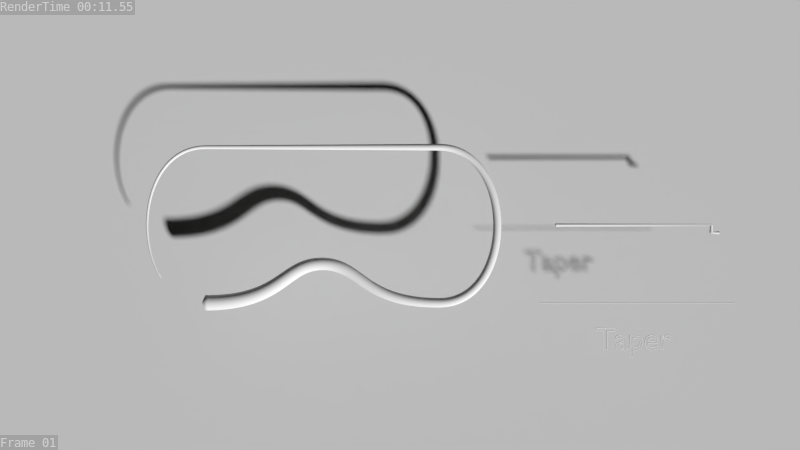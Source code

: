 # Source: EmitPlusTaper.blend  (saved by Blender 2.55.0; exported with 4.5.12 LTS)
import bpy
from mathutils import Matrix  # noqa: F401  (used for matrix-valued properties, if any)

bpy.ops.wm.read_factory_settings(use_empty=True)
scene = bpy.context.scene
scene.name = 'Scene'

# ---- collections
col_collection_1 = bpy.data.collections.new('Collection 1'); scene.collection.children.link(col_collection_1)

# ---- materials (node trees are filled in below, after node groups)
mat_neon = bpy.data.materials.new('Neon')
mat_neon.alpha_threshold = 0.0
mat_neon.use_transparent_shadow = False
mat_neon.diffuse_color = (1.0, 1.0, 1.0, 1.0)
mat_neon.roughness = 0.5
mat_neon.line_color = (0.0, 0.0, 0.0, 1.0)

# ---- material node trees

# ---- world
world_world = bpy.data.worlds.new('World'); scene.world = world_world
world_world.color = (0.0, 0.0, 0.0)
world_world.use_sun_shadow = False
world_world.sun_shadow_jitter_overblur = 0.0
world_world.cycles.sampling_method = 'MANUAL'
world_world.cycles.sample_map_resolution = 256

# ---- cameras
cam_camera_001 = bpy.data.cameras.new('Camera.001')
cam_camera_001.clip_end = 100.0
cam_camera_001.lens = 35.0
cam_camera_001.dof.focus_distance = 0.0
cam_camera_001.dof.aperture_fstop = 128.0

# ---- meshes
me_plane = bpy.data.meshes.new('Plane')
me_plane.from_pydata([(10.0, 10.0, 0.0), (10.0, -10.0, 0.0), (-10.0, -10.0, 0.0), (-10.0, 10.0, 0.0)], [], [(0, 3, 2, 1)])
me_plane.use_remesh_preserve_volume = False
me_plane.use_remesh_preserve_attributes = False
me_plane.use_mirror_vertex_groups = False
me_plane.update()

# ---- curves / text
txt_text = bpy.data.curves.new('Text', 'FONT')
txt_text.dimensions = '2D'
txt_text.body = 'Taper'
txt_text.materials.append(mat_neon)
txt_text.use_path_clamp = True
txt_text.bevel_mode = 'OBJECT'
txt_text.bevel_resolution = 0
txt_text.align_x = 'CENTER'
txt_text.size = 0.4
cu_curvecircle_002 = bpy.data.curves.new('CurveCircle.002', 'CURVE')
cu_curvecircle_002.dimensions = '3D'
_sp = cu_curvecircle_002.splines.new('BEZIER'); _sp.bezier_points.add(3)
_sp.bezier_points.foreach_set('co', [-0.005, 0.0, 0.0, 0.0, 0.005, 0.0, 0.005, 0.0, 0.0, 0.0, -0.005, 0.0])
_sp.bezier_points.foreach_set('handle_left', [-0.005, -0.002761, 0.0, -0.002761, 0.005, 0.0, 0.005, 0.002761, 0.0, 0.002761, -0.005, 0.0])
_sp.bezier_points.foreach_set('handle_right', [-0.005, 0.002761, 0.0, 0.002761, 0.005, 0.0, 0.005, -0.002761, 0.0, -0.002761, -0.005, 0.0])
for _p, _l, _r in zip(_sp.bezier_points, ['AUTO', 'AUTO', 'AUTO', 'AUTO'], ['AUTO', 'AUTO', 'AUTO', 'AUTO']): _p.handle_left_type = _l; _p.handle_right_type = _r
_sp.order_u = 0
_sp.order_v = 0
_sp.use_cyclic_u = True
cu_curvecircle_002.use_path = True
cu_curvecircle_002.use_path_clamp = True
cu_curvecircle_002.bevel_resolution = 0
cu_curvecircle_002.fill_mode = 'HALF'
cu_curve_003 = bpy.data.curves.new('Curve.003', 'CURVE')
cu_curve_003.dimensions = '3D'
_sp = cu_curve_003.splines.new('BEZIER'); _sp.bezier_points.add(1)
_sp.bezier_points.foreach_set('co', [-1.2, 0.0, 0.0, 1.3, 0.0, 0.0])
_sp.bezier_points.foreach_set('handle_left', [-2.033, 0.0, 0.0, 0.4667, 0.0, 0.0])
_sp.bezier_points.foreach_set('handle_right', [-0.3667, 0.0, 0.0, 2.133, 0.0, 0.0])
for _p, _l, _r in zip(_sp.bezier_points, ['VECTOR', 'VECTOR'], ['VECTOR', 'VECTOR']): _p.handle_left_type = _l; _p.handle_right_type = _r
_sp.order_u = 0
_sp.order_v = 0
cu_curve_003.materials.append(mat_neon)
cu_curve_003.use_path = True
cu_curve_003.use_path_clamp = True
cu_curve_003.bevel_mode = 'OBJECT'
cu_curve_003.bevel_resolution = 0
cu_curve_003.fill_mode = 'HALF'
cu_curvecircle_001 = bpy.data.curves.new('CurveCircle.001', 'CURVE')
cu_curvecircle_001.dimensions = '3D'
_sp = cu_curvecircle_001.splines.new('BEZIER'); _sp.bezier_points.add(3)
_sp.bezier_points.foreach_set('co', [-0.02, 0.0, 0.0, 0.0, 0.02, 0.0, 0.02, 0.0, 0.0, 0.0, -0.02, 0.0])
_sp.bezier_points.foreach_set('handle_left', [-0.02, -0.01104, 0.0, -0.01104, 0.02, 0.0, 0.02, 0.01104, 0.0, 0.01104, -0.02, 0.0])
_sp.bezier_points.foreach_set('handle_right', [-0.02, 0.01104, 0.0, 0.01104, 0.02, 0.0, 0.02, -0.01104, 0.0, -0.01104, -0.02, 0.0])
for _p, _l, _r in zip(_sp.bezier_points, ['AUTO', 'AUTO', 'AUTO', 'AUTO'], ['AUTO', 'AUTO', 'AUTO', 'AUTO']): _p.handle_left_type = _l; _p.handle_right_type = _r
_sp.order_u = 0
_sp.order_v = 0
_sp.use_cyclic_u = True
cu_curvecircle_001.use_path = True
cu_curvecircle_001.use_path_clamp = True
cu_curvecircle_001.bevel_resolution = 0
cu_curvecircle_001.fill_mode = 'HALF'
cu_curve_002 = bpy.data.curves.new('Curve.002', 'CURVE')
cu_curve_002.dimensions = '3D'
_sp = cu_curve_002.splines.new('BEZIER'); _sp.bezier_points.add(3)
_sp.bezier_points.foreach_set('co', [-1.0, 1.0, 0.0, 1.0, 1.0, 0.0, 1.0, 0.9, 0.0, 1.1, 0.9, 0.0])
_sp.bezier_points.foreach_set('handle_left', [-1.667, 1.0, 0.0, 0.3333, 1.0, 0.0, 1.0, 0.9333, 0.0, 1.067, 0.9, 0.0])
_sp.bezier_points.foreach_set('handle_right', [-0.3333, 1.0, 0.0, 1.0, 0.9667, 0.0, 1.033, 0.9, 0.0, 1.133, 0.9, 0.0])
for _p, _l, _r in zip(_sp.bezier_points, ['VECTOR', 'VECTOR', 'VECTOR', 'VECTOR'], ['VECTOR', 'FREE', 'VECTOR', 'VECTOR']): _p.handle_left_type = _l; _p.handle_right_type = _r
_sp.order_u = 0
_sp.order_v = 0
cu_curve_002.materials.append(mat_neon)
cu_curve_002.use_path = True
cu_curve_002.use_path_clamp = True
cu_curve_002.bevel_mode = 'OBJECT'
cu_curve_002.bevel_resolution = 0
cu_curve_002.fill_mode = 'HALF'
cu_curve_001 = bpy.data.curves.new('Curve.001', 'CURVE')
cu_curve_001.dimensions = '3D'
_sp = cu_curve_001.splines.new('BEZIER'); _sp.bezier_points.add(3)
_sp.bezier_points.foreach_set('co', [-1.0, 1.0, 0.0, 1.0, 0.1, 0.0, 1.0, 0.0, 0.0, 1.1, 0.0, 0.0])
_sp.bezier_points.foreach_set('handle_left', [-1.667, 1.3, 0.0, 0.3333, 0.4, 0.0, 1.0, 0.03333, 0.0, 1.067, 0.0, 0.0])
_sp.bezier_points.foreach_set('handle_right', [-0.3333, 0.7, 0.0, 1.0, 0.06667, 0.0, 1.033, 0.0, 0.0, 1.133, 0.0, 0.0])
for _p, _l, _r in zip(_sp.bezier_points, ['VECTOR', 'VECTOR', 'VECTOR', 'VECTOR'], ['VECTOR', 'FREE', 'VECTOR', 'VECTOR']): _p.handle_left_type = _l; _p.handle_right_type = _r
_sp.order_u = 0
_sp.order_v = 0
cu_curve_001.use_path = True
cu_curve_001.use_path_clamp = True
cu_curve_001.bevel_resolution = 0
cu_curve_001.fill_mode = 'HALF'
cu_curvecircle = bpy.data.curves.new('CurveCircle', 'CURVE')
cu_curvecircle.dimensions = '3D'
_sp = cu_curvecircle.splines.new('BEZIER'); _sp.bezier_points.add(3)
_sp.bezier_points.foreach_set('co', [-0.1, 0.0, 0.0, 0.0, 0.1, 0.0, 0.1, 0.0, 0.0, 0.0, -0.1, 0.0])
_sp.bezier_points.foreach_set('handle_left', [-0.1, -0.05521, 0.0, -0.05521, 0.1, 0.0, 0.1, 0.05521, 0.0, 0.05521, -0.1, 0.0])
_sp.bezier_points.foreach_set('handle_right', [-0.1, 0.05521, 0.0, 0.05521, 0.1, 0.0, 0.1, -0.05521, 0.0, -0.05521, -0.1, 0.0])
for _p, _l, _r in zip(_sp.bezier_points, ['AUTO', 'AUTO', 'AUTO', 'AUTO'], ['AUTO', 'AUTO', 'AUTO', 'AUTO']): _p.handle_left_type = _l; _p.handle_right_type = _r
_sp.order_u = 0
_sp.order_v = 0
_sp.use_cyclic_u = True
cu_curvecircle.use_path = True
cu_curvecircle.use_path_clamp = True
cu_curvecircle.bevel_resolution = 0
cu_curvecircle.fill_mode = 'HALF'
cu_curve = bpy.data.curves.new('Curve', 'CURVE')
cu_curve.dimensions = '3D'
_sp = cu_curve.splines.new('BEZIER'); _sp.bezier_points.add(4)
_sp.bezier_points.foreach_set('co', [0.0, -0.5, 0.0, 1.5, -1.0, 0.0, 1.5, 1.0, 0.0, -1.5, 1.0, 0.0, -1.5, -1.0, 0.0])
_sp.bezier_points.foreach_set('handle_left', [-0.5, -0.5, 0.0, 0.5, -1.0, 0.0, 2.5, 1.0, 0.0, -0.5, 1.0, 0.0, -2.5, -1.0, 0.0])
_sp.bezier_points.foreach_set('handle_right', [0.5, -0.5, 0.0, 2.5, -1.0, 0.0, 0.5, 1.0, 0.0, -2.5, 1.0, 0.0, -0.5, -1.0, 0.0])
for _p, _l, _r in zip(_sp.bezier_points, ['ALIGNED', 'ALIGNED', 'ALIGNED', 'ALIGNED', 'ALIGNED'], ['ALIGNED', 'ALIGNED', 'ALIGNED', 'ALIGNED', 'ALIGNED']): _p.handle_left_type = _l; _p.handle_right_type = _r
_sp.order_u = 0
_sp.order_v = 0
_sp.use_cyclic_u = True
cu_curve.materials.append(mat_neon)
cu_curve.use_path = True
cu_curve.use_path_clamp = True
cu_curve.bevel_mode = 'OBJECT'
cu_curve.bevel_resolution = 0
cu_curve.render_resolution_u = 64
cu_curve.fill_mode = 'HALF'

# ---- objects
ob_text = bpy.data.objects.new('Text', txt_text)
ob_curvecircle_002 = bpy.data.objects.new('CurveCircle.002', cu_curvecircle_002)
ob_curve_003 = bpy.data.objects.new('Curve.003', cu_curve_003)
ob_curvecircle_001 = bpy.data.objects.new('CurveCircle.001', cu_curvecircle_001)
ob_empty = bpy.data.objects.new('Empty', None)
ob_curve_002 = bpy.data.objects.new('Curve.002', cu_curve_002)
ob_curve_001 = bpy.data.objects.new('Curve.001', cu_curve_001)
ob_curvecircle = bpy.data.objects.new('CurveCircle', cu_curvecircle)
ob_curve = bpy.data.objects.new('Curve', cu_curve)
ob_plane = bpy.data.objects.new('Plane', me_plane)
ob_camera = bpy.data.objects.new('Camera', cam_camera_001)

# ---- transforms, parenting, visibility, modifiers, constraints
ob_text.location = (3.0, -1.6, 0.0)
ob_text.empty_display_type = 'ARROWS'
ob_text.lineart.crease_threshold = 0.0
ob_curvecircle_002.location = (20.0, 0.7, 0.0)
ob_curvecircle_002.empty_display_type = 'ARROWS'
ob_curvecircle_002.lineart.crease_threshold = 0.0
ob_curve_003.location = (3.0, -1.0, 0.0)
ob_curve_003.empty_display_type = 'ARROWS'
ob_curve_003.lineart.crease_threshold = 0.0
ob_curvecircle_001.location = (20.0, 0.4, 0.0)
ob_curvecircle_001.empty_display_type = 'ARROWS'
ob_curvecircle_001.lineart.crease_threshold = 0.0
ob_empty.location = (21.0, -1.1, 0.0)
ob_empty.empty_display_type = 'ARROWS'
ob_empty.empty_image_offset = (0.0, 0.0)
ob_empty.lineart.crease_threshold = 0.0
ob_curve_002.location = (3.0, -1.0, 0.0)
ob_curve_002.empty_display_type = 'ARROWS'
ob_curve_002.lineart.crease_threshold = 0.0
_m = ob_curve_002.modifiers.new('Hook', 'HOOK')
_m.falloff_type = 'INVERSE_SQUARE'
_m.center = (1.042, 0.025, 0.0)
_m.matrix_inverse = ((1.0, 0.0, 0.0, -18.0), (0.0, 1.0, 0.0, 0.1), (0.0, 0.0, 1.0, 0.0), (0.0, 0.0, 0.0, 1.0))
_m.object = ob_empty
ob_curve_001.location = (20.0, -2.0, 0.0)
ob_curve_001.empty_display_type = 'ARROWS'
ob_curve_001.lineart.crease_threshold = 0.0
_m = ob_curve_001.modifiers.new('Hook-Empty', 'HOOK')
_m.falloff_type = 'INVERSE_SQUARE'
_m.center = (1.042, 0.025, 0.0)
_m.matrix_inverse = ((1.0, 0.0, 0.0, -1.0), (0.0, 1.0, 0.0, 0.0), (0.0, 0.0, 1.0, 0.0), (0.0, 0.0, 0.0, 1.0))
_m.object = ob_empty
ob_curvecircle.location = (20.0, 0.0, 0.0)
ob_curvecircle.empty_display_type = 'ARROWS'
ob_curvecircle.lineart.crease_threshold = 0.0
ob_curve.location = (-1.0, 0.0, 0.0)
ob_curve.empty_display_type = 'ARROWS'
ob_curve.lineart.crease_threshold = 0.0
ob_plane.location = (0.0, 0.0, -1.0)
ob_plane.empty_display_type = 'ARROWS'
ob_plane.lineart.crease_threshold = 0.0
ob_camera.location = (0.0, 0.0, 10.0)
ob_camera.empty_display_type = 'ARROWS'
ob_camera.lineart.crease_threshold = 0.0
txt_text.bevel_object = ob_curvecircle_002
cu_curve_003.bevel_object = ob_curvecircle_002
cu_curve_002.bevel_object = ob_curvecircle_001
cu_curve.bevel_object = ob_curvecircle
cu_curve.taper_object = ob_curve_001

# ---- collection membership
col_collection_1.objects.link(ob_text)
col_collection_1.objects.link(ob_curvecircle_002)
col_collection_1.objects.link(ob_curve_003)
col_collection_1.objects.link(ob_curvecircle_001)
col_collection_1.objects.link(ob_empty)
col_collection_1.objects.link(ob_curve_002)
col_collection_1.objects.link(ob_curve_001)
col_collection_1.objects.link(ob_curvecircle)
col_collection_1.objects.link(ob_curve)
col_collection_1.objects.link(ob_plane)
col_collection_1.objects.link(ob_camera)

# ---- scene / render settings (as saved in the file)
scene.camera = ob_camera
scene.frame_start = 1; scene.frame_end = 50; scene.frame_set(1)
scene.render.engine = 'BLENDER_EEVEE_NEXT'
scene.render.image_settings.file_format = 'OPEN_EXR'
scene.render.image_settings.color_depth = '32'
scene.render.image_settings.compression = 90
scene.render.resolution_x = 1280
scene.render.resolution_y = 720
scene.render.fps = 2
scene.render.dither_intensity = 0.0
scene.render.bake_margin = 2
scene.render.bake_bias = 0.0
scene.render.use_stamp_time = False
scene.render.use_stamp_date = False
scene.render.use_stamp_camera = False
scene.render.use_stamp_scene = False
scene.render.use_stamp_filename = False
scene.render.use_stamp = True
scene.cycles.use_denoising = False
scene.cycles.samples = 10
scene.cycles.sampling_pattern = 'TABULATED_SOBOL'
scene.cycles.light_sampling_threshold = 0.0
scene.cycles.use_adaptive_sampling = False
scene.cycles.use_light_tree = False
scene.cycles.blur_glossy = 0.0
scene.cycles.volume_bounces = 1
scene.cycles.pixel_filter_type = 'GAUSSIAN'
scene.cycles.sample_clamp_indirect = 0.0
scene.view_settings.view_transform = 'Standard'
bpy.context.view_layer.update()

# ---- added for rendering (the .blend has no usable light): sun
light_auto_sun = bpy.data.lights.new('AutoSun', 'SUN')
light_auto_sun.energy = 3.0
light_auto_sun.angle = 0.0523599
ob_auto_sun = bpy.data.objects.new('AutoSun', light_auto_sun)
scene.collection.objects.link(ob_auto_sun)
ob_auto_sun.rotation_euler = (0.872665, 0.174533, 0.523599)
bpy.context.view_layer.update()
